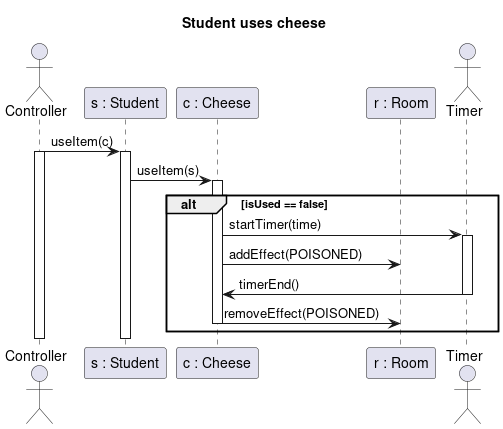

The diagram above was rendered by PlantUML. Its source (embedded in the PNG):
@startuml student_uses_cheese
title Student uses cheese

actor Controller as C
participant "s : Student" as s
participant "c : Cheese" as c
participant "r : Room" as r
actor Timer as t

C -> s : useItem(c)
Activate C
Activate s
s -> c : useItem(s)
activate c
alt isUsed == false
    c -> t : startTimer(time)
    Activate t
    c -> r : addEffect(POISONED)
    t -> c : timerEnd()
    Deactivate t
    c -> r : removeEffect(POISONED)
    Deactivate c
end
Deactivate s
Deactivate C

@enduml